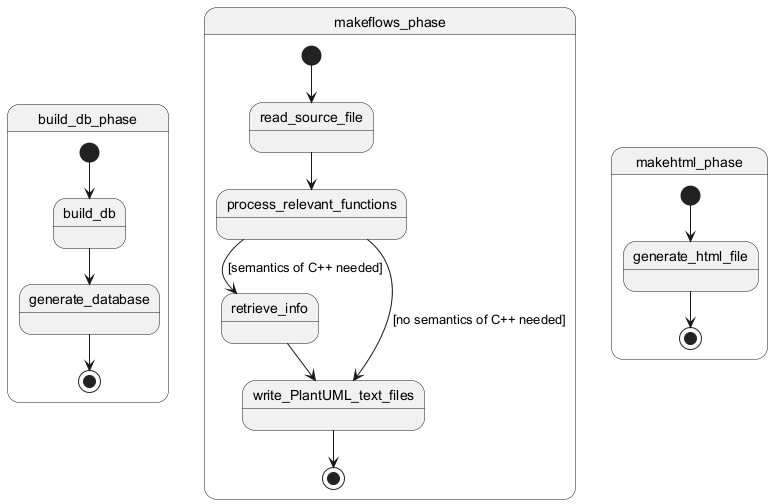

The diagram above was rendered by PlantUML. Its source (embedded in the PNG):
@startuml
state build_db_phase {
  [*] --> build_db
  build_db --> generate_database
  generate_database --> [*]
}
state makeflows_phase {
  [*] --> read_source_file
  read_source_file --> process_relevant_functions
  process_relevant_functions --> retrieve_info : [semantics of C++ needed]
  retrieve_info --> write_PlantUML_text_files
  process_relevant_functions --> write_PlantUML_text_files : [no semantics of C++ needed]
  write_PlantUML_text_files --> [*]
}
state makehtml_phase {
  [*] --> generate_html_file
  generate_html_file --> [*]
}
@enduml